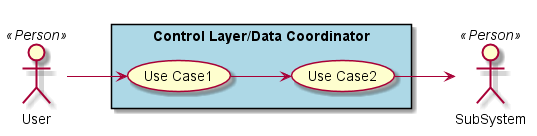

The diagram above was rendered by PlantUML. Its source (embedded in the PNG):
@startuml

left to right direction

actor :User: <<Person>>
actor :SubSystem: <<Person>>


rectangle "Control Layer/Data Coordinator" #lightBlue {
UseCase UC1  as "Use Case1"
UseCase UC2  as "Use Case2"


User --> UC1
UC1 --> UC2
UC2 --> SubSystem
}

@enduml